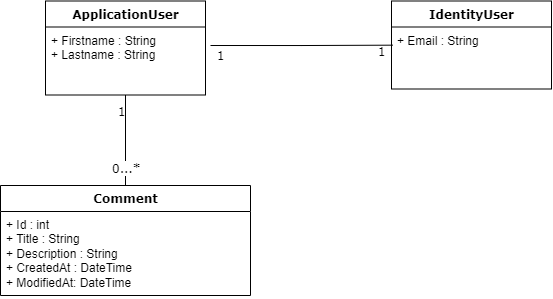

The diagram above was exported from draw.io. Its source (the exported page's mxGraphModel, read from the mxfile embedded in the PNG):
<mxGraphModel dx="981" dy="501" grid="1" gridSize="10" guides="1" tooltips="1" connect="1" arrows="1" fold="1" page="1" pageScale="1" pageWidth="1100" pageHeight="850" background="none" math="0" shadow="0">
  <root>
    <mxCell id="0" />
    <mxCell id="1" parent="0" />
    <mxCell id="XjfxbVCbqTejotATKaIH-23" style="edgeStyle=orthogonalEdgeStyle;rounded=0;orthogonalLoop=1;jettySize=auto;html=1;endArrow=none;endFill=0;exitX=0.5;exitY=1;exitDx=0;exitDy=0;" parent="1" target="XjfxbVCbqTejotATKaIH-28" edge="1" source="78961159f06e98e8-43">
      <mxGeometry relative="1" as="geometry">
        <mxPoint x="700" y="250" as="sourcePoint" />
        <mxPoint x="850" y="410" as="targetPoint" />
        <Array as="points" />
      </mxGeometry>
    </mxCell>
    <mxCell id="78961159f06e98e8-43" value="ApplicationUser" style="swimlane;html=1;fontStyle=1;align=center;verticalAlign=top;childLayout=stackLayout;horizontal=1;startSize=26;horizontalStack=0;resizeParent=1;resizeLast=0;collapsible=1;marginBottom=0;swimlaneFillColor=#ffffff;rounded=0;shadow=0;comic=0;labelBackgroundColor=none;strokeWidth=1;fillColor=none;fontFamily=Verdana;fontSize=12" parent="1" vertex="1">
      <mxGeometry x="665" y="155.5" width="160" height="94" as="geometry" />
    </mxCell>
    <mxCell id="78961159f06e98e8-45" value="+ Firstname : String&lt;br&gt;+ Lastname : String&lt;br&gt;" style="text;html=1;strokeColor=none;fillColor=none;align=left;verticalAlign=top;spacingLeft=4;spacingRight=4;whiteSpace=wrap;overflow=hidden;rotatable=0;points=[[0,0.5],[1,0.5]];portConstraint=eastwest;" parent="78961159f06e98e8-43" vertex="1">
      <mxGeometry y="26" width="160" height="44" as="geometry" />
    </mxCell>
    <mxCell id="XjfxbVCbqTejotATKaIH-3" value="1" style="text;html=1;resizable=0;points=[];align=center;verticalAlign=middle;labelBackgroundColor=#ffffff;fontSize=12;fontFamily=Verdana" parent="1" connectable="0" vertex="1">
      <mxGeometry x="840" y="210.5" as="geometry" />
    </mxCell>
    <mxCell id="XjfxbVCbqTejotATKaIH-4" value="1" style="text;html=1;resizable=0;points=[];align=center;verticalAlign=middle;labelBackgroundColor=#ffffff;fontSize=12;fontFamily=Verdana" parent="1" connectable="0" vertex="1">
      <mxGeometry x="1000.5" y="206.5" as="geometry" />
    </mxCell>
    <mxCell id="XjfxbVCbqTejotATKaIH-5" value="IdentityUser" style="swimlane;html=1;fontStyle=1;align=center;verticalAlign=top;childLayout=stackLayout;horizontal=1;startSize=26;horizontalStack=0;resizeParent=1;resizeLast=0;collapsible=1;marginBottom=0;swimlaneFillColor=#ffffff;rounded=0;shadow=0;comic=0;labelBackgroundColor=none;strokeWidth=1;fillColor=none;fontFamily=Verdana;fontSize=12" parent="1" vertex="1">
      <mxGeometry x="1011" y="155.5" width="160" height="88" as="geometry" />
    </mxCell>
    <mxCell id="XjfxbVCbqTejotATKaIH-27" value="+ Email : String" style="text;html=1;strokeColor=none;fillColor=none;align=left;verticalAlign=top;spacingLeft=4;spacingRight=4;whiteSpace=wrap;overflow=hidden;rotatable=0;points=[[0,0.5],[1,0.5]];portConstraint=eastwest;" parent="XjfxbVCbqTejotATKaIH-5" vertex="1">
      <mxGeometry y="26" width="160" height="44" as="geometry" />
    </mxCell>
    <mxCell id="XjfxbVCbqTejotATKaIH-24" value="1" style="text;html=1;resizable=0;points=[];align=center;verticalAlign=middle;labelBackgroundColor=#ffffff;fontSize=12;fontFamily=Verdana" parent="1" connectable="0" vertex="1">
      <mxGeometry x="1110" y="270" as="geometry">
        <mxPoint x="-369" y="-3" as="offset" />
      </mxGeometry>
    </mxCell>
    <mxCell id="XjfxbVCbqTejotATKaIH-28" value="Comment" style="swimlane;html=1;fontStyle=1;align=center;verticalAlign=top;childLayout=stackLayout;horizontal=1;startSize=26;horizontalStack=0;resizeParent=1;resizeLast=0;collapsible=1;marginBottom=0;swimlaneFillColor=#ffffff;rounded=0;shadow=0;comic=0;labelBackgroundColor=none;strokeWidth=1;fillColor=none;fontFamily=Verdana;fontSize=12" parent="1" vertex="1">
      <mxGeometry x="620" y="340" width="250" height="110" as="geometry" />
    </mxCell>
    <mxCell id="XjfxbVCbqTejotATKaIH-29" value="+ Id : int&lt;br&gt;+ Title : String&lt;br&gt;+ Description : String&lt;br&gt;+ CreatedAt : DateTime&lt;br&gt;+ ModifiedAt: DateTime" style="text;html=1;strokeColor=none;fillColor=none;align=left;verticalAlign=top;spacingLeft=4;spacingRight=4;whiteSpace=wrap;overflow=hidden;rotatable=0;points=[[0,0.5],[1,0.5]];portConstraint=eastwest;" parent="XjfxbVCbqTejotATKaIH-28" vertex="1">
      <mxGeometry y="26" width="250" height="84" as="geometry" />
    </mxCell>
    <mxCell id="XjfxbVCbqTejotATKaIH-36" value="&lt;span style=&quot;color: rgb(0, 0, 0); font-family: Verdana; font-size: 12px; font-style: normal; font-variant-ligatures: normal; font-variant-caps: normal; font-weight: 400; letter-spacing: normal; orphans: 2; text-align: center; text-indent: 0px; text-transform: none; widows: 2; word-spacing: 0px; -webkit-text-stroke-width: 0px; background-color: rgb(255, 255, 255); text-decoration-thickness: initial; text-decoration-style: initial; text-decoration-color: initial; float: none; display: inline !important;&quot;&gt;0...*&lt;br&gt;&lt;br&gt;&lt;/span&gt;" style="text;whiteSpace=wrap;html=1;" parent="1" vertex="1">
      <mxGeometry x="730" y="310" width="60" height="40" as="geometry" />
    </mxCell>
    <mxCell id="XjfxbVCbqTejotATKaIH-47" style="edgeStyle=orthogonalEdgeStyle;rounded=0;orthogonalLoop=1;jettySize=auto;html=1;entryX=0.007;entryY=0.413;entryDx=0;entryDy=0;entryPerimeter=0;endArrow=none;endFill=0;" parent="1" target="XjfxbVCbqTejotATKaIH-27" edge="1">
      <mxGeometry relative="1" as="geometry">
        <mxPoint x="830" y="200" as="sourcePoint" />
      </mxGeometry>
    </mxCell>
  </root>
</mxGraphModel>